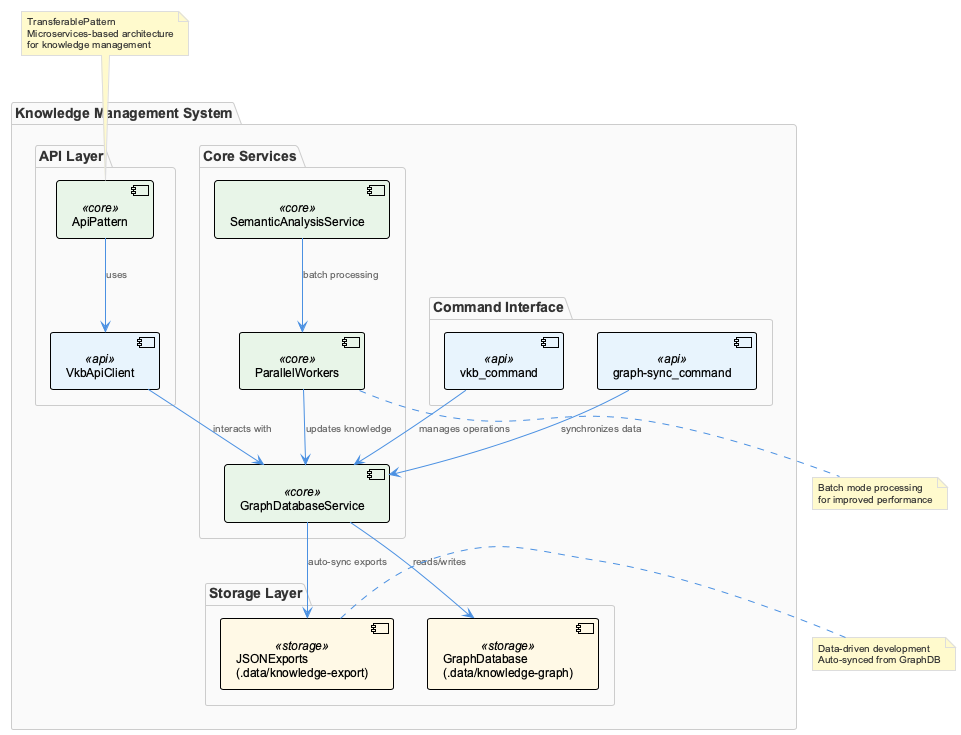

The diagram above was rendered by PlantUML. Its source (embedded in the PNG):
@startuml
!include /Users/q284340/Agentic/coding/docs/puml/_standard-style.puml

!define RECTANGLE class

package "Knowledge Management System" {
    
    package "API Layer" {
        component [VkbApiClient] <<api>>
        component [ApiPattern] <<core>>
    }
    
    package "Core Services" {
        component [GraphDatabaseService] <<core>>
        component [SemanticAnalysisService] <<core>>
        component [ParallelWorkers] <<core>>
    }
    
    package "Storage Layer" {
        database [GraphDatabase\n(.data/knowledge-graph)] <<storage>>
        database [JSONExports\n(.data/knowledge-export)] <<storage>>
    }
    
    package "Command Interface" {
        component [vkb_command] <<api>>
        component [graph-sync_command] <<api>>
    }
}

[ApiPattern] --> [VkbApiClient] : "uses"
[VkbApiClient] --> [GraphDatabaseService] : "interacts with"
[GraphDatabaseService] --> [GraphDatabase\n(.data/knowledge-graph)] : "reads/writes"
[GraphDatabaseService] --> [JSONExports\n(.data/knowledge-export)] : "auto-sync exports"

[SemanticAnalysisService] --> [ParallelWorkers] : "batch processing"
[ParallelWorkers] --> [GraphDatabaseService] : "updates knowledge"

[vkb_command] --> [GraphDatabaseService] : "manages operations"
[graph-sync_command] --> [GraphDatabaseService] : "synchronizes data"

note top of [ApiPattern] : TransferablePattern\nMicroservices-based architecture\nfor knowledge management

note right of [JSONExports\n(.data/knowledge-export)] : Data-driven development\nAuto-synced from GraphDB

note bottom of [ParallelWorkers] : Batch mode processing\nfor improved performance

@enduml